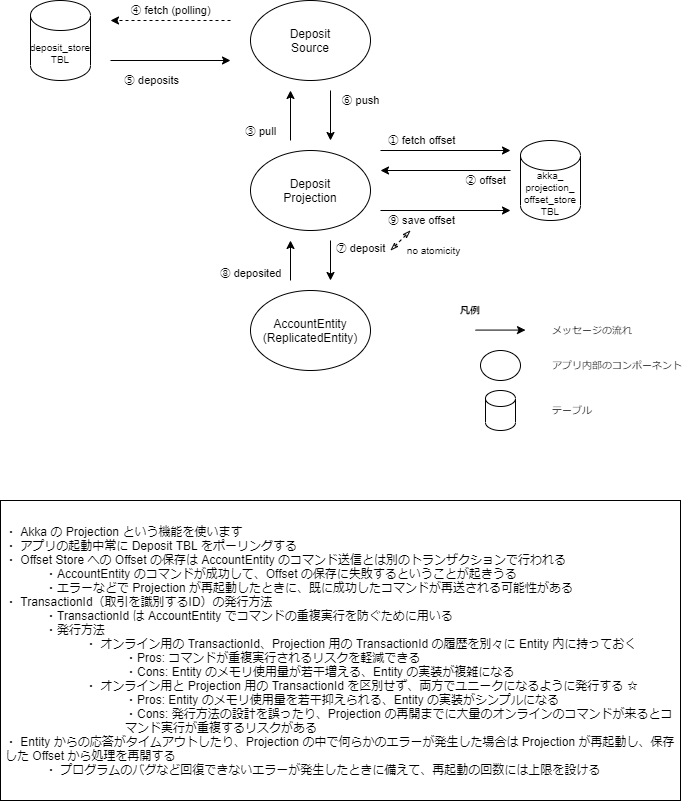

The diagram above was exported from draw.io. Its source (the exported page's mxGraphModel, read from the mxfile embedded in the PNG):
<mxGraphModel dx="1033" dy="767" grid="1" gridSize="10" guides="1" tooltips="1" connect="1" arrows="1" fold="1" page="1" pageScale="1" pageWidth="827" pageHeight="1169" background="#FFFFFF" math="0" shadow="0">
  <root>
    <mxCell id="0" />
    <mxCell id="1" parent="0" />
    <mxCell id="2" value="deposit_store&lt;br style=&quot;font-size: 10px;&quot;&gt;TBL" style="shape=cylinder3;whiteSpace=wrap;html=1;boundedLbl=1;backgroundOutline=1;size=15;fontSize=10;" vertex="1" parent="1">
      <mxGeometry x="120" y="310" width="60" height="80" as="geometry" />
    </mxCell>
    <mxCell id="3" value="" style="endArrow=classic;html=1;" edge="1" parent="1">
      <mxGeometry width="50" height="50" relative="1" as="geometry">
        <mxPoint x="200" y="370" as="sourcePoint" />
        <mxPoint x="320" y="370" as="targetPoint" />
      </mxGeometry>
    </mxCell>
    <mxCell id="26" value="⑤ deposits" style="edgeLabel;html=1;align=center;verticalAlign=middle;resizable=0;points=[];" vertex="1" connectable="0" parent="3">
      <mxGeometry x="0.56" y="-2" relative="1" as="geometry">
        <mxPoint x="-53" y="18" as="offset" />
      </mxGeometry>
    </mxCell>
    <mxCell id="4" value="" style="endArrow=classic;html=1;dashed=1;" edge="1" parent="1">
      <mxGeometry width="50" height="50" relative="1" as="geometry">
        <mxPoint x="320" y="330" as="sourcePoint" />
        <mxPoint x="200" y="330" as="targetPoint" />
      </mxGeometry>
    </mxCell>
    <mxCell id="5" value="④ fetch (polling)" style="edgeLabel;html=1;align=center;verticalAlign=middle;resizable=0;points=[];" vertex="1" connectable="0" parent="4">
      <mxGeometry x="-0.51" y="-1" relative="1" as="geometry">
        <mxPoint x="-31" y="-9" as="offset" />
      </mxGeometry>
    </mxCell>
    <mxCell id="6" value="AccountEntity&lt;br&gt;(ReplicatedEntity)" style="ellipse;whiteSpace=wrap;html=1;" vertex="1" parent="1">
      <mxGeometry x="340" y="600" width="120" height="80" as="geometry" />
    </mxCell>
    <mxCell id="7" value="Deposit&lt;br&gt;Source" style="ellipse;whiteSpace=wrap;html=1;" vertex="1" parent="1">
      <mxGeometry x="340" y="310" width="120" height="80" as="geometry" />
    </mxCell>
    <mxCell id="10" value="akka_&lt;br&gt;projection_&lt;br&gt;offset_store&lt;br style=&quot;font-size: 10px&quot;&gt;TBL" style="shape=cylinder3;whiteSpace=wrap;html=1;boundedLbl=1;backgroundOutline=1;size=15;fontSize=10;" vertex="1" parent="1">
      <mxGeometry x="610" y="450" width="60" height="80" as="geometry" />
    </mxCell>
    <mxCell id="16" value="" style="endArrow=classic;html=1;" edge="1" parent="1">
      <mxGeometry width="50" height="50" relative="1" as="geometry">
        <mxPoint x="380" y="450" as="sourcePoint" />
        <mxPoint x="380" y="400" as="targetPoint" />
      </mxGeometry>
    </mxCell>
    <mxCell id="23" value="③ pull" style="edgeLabel;html=1;align=center;verticalAlign=middle;resizable=0;points=[];" vertex="1" connectable="0" parent="16">
      <mxGeometry x="0.4267" y="-3" relative="1" as="geometry">
        <mxPoint x="-33" y="26" as="offset" />
      </mxGeometry>
    </mxCell>
    <mxCell id="17" value="" style="endArrow=classic;html=1;" edge="1" parent="1">
      <mxGeometry width="50" height="50" relative="1" as="geometry">
        <mxPoint x="470" y="520" as="sourcePoint" />
        <mxPoint x="600" y="520" as="targetPoint" />
      </mxGeometry>
    </mxCell>
    <mxCell id="19" value="⑨ save offset" style="edgeLabel;html=1;align=center;verticalAlign=middle;resizable=0;points=[];" vertex="1" connectable="0" parent="17">
      <mxGeometry x="0.512" y="2" relative="1" as="geometry">
        <mxPoint x="-58" y="12" as="offset" />
      </mxGeometry>
    </mxCell>
    <mxCell id="18" value="" style="endArrow=classic;html=1;" edge="1" parent="1">
      <mxGeometry width="50" height="50" relative="1" as="geometry">
        <mxPoint x="420" y="550" as="sourcePoint" />
        <mxPoint x="420" y="590" as="targetPoint" />
      </mxGeometry>
    </mxCell>
    <mxCell id="20" value="⑦ deposit" style="edgeLabel;html=1;align=center;verticalAlign=middle;resizable=0;points=[];" vertex="1" connectable="0" parent="18">
      <mxGeometry x="-0.464" y="-2" relative="1" as="geometry">
        <mxPoint x="32" y="-3" as="offset" />
      </mxGeometry>
    </mxCell>
    <mxCell id="21" value="" style="endArrow=classic;html=1;" edge="1" parent="1">
      <mxGeometry width="50" height="50" relative="1" as="geometry">
        <mxPoint x="380" y="590" as="sourcePoint" />
        <mxPoint x="380" y="550" as="targetPoint" />
      </mxGeometry>
    </mxCell>
    <mxCell id="22" value="⑧ deposited" style="edgeLabel;html=1;align=center;verticalAlign=middle;resizable=0;points=[];" vertex="1" connectable="0" parent="21">
      <mxGeometry x="-0.464" y="-2" relative="1" as="geometry">
        <mxPoint x="-42" y="3" as="offset" />
      </mxGeometry>
    </mxCell>
    <mxCell id="24" value="" style="endArrow=classic;html=1;" edge="1" parent="1">
      <mxGeometry width="50" height="50" relative="1" as="geometry">
        <mxPoint x="420" y="400" as="sourcePoint" />
        <mxPoint x="420" y="450" as="targetPoint" />
      </mxGeometry>
    </mxCell>
    <mxCell id="25" value="⑥ push" style="edgeLabel;html=1;align=center;verticalAlign=middle;resizable=0;points=[];" vertex="1" connectable="0" parent="24">
      <mxGeometry x="0.4267" y="-3" relative="1" as="geometry">
        <mxPoint x="33" y="-26" as="offset" />
      </mxGeometry>
    </mxCell>
    <mxCell id="30" value="・ Akka の Projection という機能を使います&lt;br&gt;・ アプリの起動中常に Deposit TBL をポーリングする&lt;br&gt;・ Offset Store への Offset の保存は AccountEntity のコマンド送信とは別のトランザクションで行われる&lt;br&gt;&lt;blockquote style=&quot;margin: 0 0 0 40px ; border: none ; padding: 0px&quot;&gt;・AccountEntity のコマンドが成功して、Offset の保存に失敗するということが起きうる&lt;br&gt;・エラーなどで Projection が再起動したときに、既に成功したコマンドが再送される可能性がある&lt;/blockquote&gt;・ TransactionId（取引を識別するID）の発行方法&lt;br&gt;&lt;blockquote style=&quot;margin: 0 0 0 40px ; border: none ; padding: 0px&quot;&gt;・TransactionId は AccountEntity でコマンドの重複実行を防ぐために用いる&lt;br&gt;・発行方法&lt;/blockquote&gt;&lt;blockquote style=&quot;margin: 0 0 0 40px ; border: none ; padding: 0px&quot;&gt;&lt;blockquote style=&quot;margin: 0 0 0 40px ; border: none ; padding: 0px&quot;&gt;・ オンライン用の TransactionId、Projection 用の TransactionId の履歴を別々に Entity 内に持っておく&lt;/blockquote&gt;&lt;/blockquote&gt;&lt;blockquote style=&quot;margin: 0 0 0 40px ; border: none ; padding: 0px&quot;&gt;&lt;blockquote style=&quot;margin: 0 0 0 40px ; border: none ; padding: 0px&quot;&gt;&lt;blockquote style=&quot;margin: 0 0 0 40px ; border: none ; padding: 0px&quot;&gt;・Pros: コマンドが重複実行されるリスクを軽減できる&lt;/blockquote&gt;&lt;blockquote style=&quot;margin: 0 0 0 40px ; border: none ; padding: 0px&quot;&gt;・Cons: Entity のメモリ使用量が若干増える、Entity の実装が複雑になる&lt;/blockquote&gt;&lt;/blockquote&gt;&lt;/blockquote&gt;&lt;blockquote style=&quot;margin: 0 0 0 40px ; border: none ; padding: 0px&quot;&gt;&lt;blockquote style=&quot;margin: 0 0 0 40px ; border: none ; padding: 0px&quot;&gt;・ オンライン用と Projection 用の TransactionId を区別せず、両方でユニークになるように発行する ☆&lt;/blockquote&gt;&lt;/blockquote&gt;&lt;blockquote style=&quot;margin: 0 0 0 40px ; border: none ; padding: 0px&quot;&gt;&lt;blockquote style=&quot;margin: 0 0 0 40px ; border: none ; padding: 0px&quot;&gt;&lt;blockquote style=&quot;margin: 0 0 0 40px ; border: none ; padding: 0px&quot;&gt;・Pros: Entity のメモリ使用量を若干抑えられる、Entity の実装がシンプルになる&lt;/blockquote&gt;&lt;blockquote style=&quot;margin: 0 0 0 40px ; border: none ; padding: 0px&quot;&gt;・Cons: 発行方法の設計を誤ったり、Projection の再開までに大量のオンラインのコマンドが来るとコマンド実行が重複するリスクがある&lt;/blockquote&gt;&lt;/blockquote&gt;&lt;/blockquote&gt;・ Entity からの応答がタイムアウトしたり、Projection の中で何らかのエラーが発生した場合は Projection が再起動し、保存した Offset から処理を再開する&lt;br&gt;&lt;blockquote style=&quot;margin: 0 0 0 40px ; border: none ; padding: 0px&quot;&gt;・ プログラムのバグなど回復できないエラーが発生したときに備えて、再起動の回数には上限を設ける&lt;/blockquote&gt;" style="rounded=0;whiteSpace=wrap;html=1;align=left;spacing=5;" vertex="1" parent="1">
      <mxGeometry x="90" y="810" width="680" height="300" as="geometry" />
    </mxCell>
    <mxCell id="31" value="" style="endArrow=classicThin;startArrow=classicThin;html=1;dashed=1;fontSize=10;startFill=0;endFill=0;" edge="1" parent="1">
      <mxGeometry width="50" height="50" relative="1" as="geometry">
        <mxPoint x="480" y="560" as="sourcePoint" />
        <mxPoint x="500" y="540" as="targetPoint" />
      </mxGeometry>
    </mxCell>
    <mxCell id="32" value="no atomicity" style="edgeLabel;html=1;align=center;verticalAlign=middle;resizable=0;points=[];fontSize=10;" vertex="1" connectable="0" parent="31">
      <mxGeometry x="0.3158" y="3" relative="1" as="geometry">
        <mxPoint x="32" y="15" as="offset" />
      </mxGeometry>
    </mxCell>
    <mxCell id="34" value="" style="ellipse;whiteSpace=wrap;html=1;fontSize=10;align=left;" vertex="1" parent="1">
      <mxGeometry x="570" y="660" width="40" height="30" as="geometry" />
    </mxCell>
    <mxCell id="35" value="" style="endArrow=classic;html=1;" edge="1" parent="1">
      <mxGeometry width="50" height="50" relative="1" as="geometry">
        <mxPoint x="565" y="639.58" as="sourcePoint" />
        <mxPoint x="615" y="639.58" as="targetPoint" />
      </mxGeometry>
    </mxCell>
    <mxCell id="37" value="凡例" style="text;html=1;strokeColor=none;fillColor=none;align=center;verticalAlign=middle;whiteSpace=wrap;rounded=0;fontSize=10;fontStyle=1" vertex="1" parent="1">
      <mxGeometry x="540" y="610" width="40" height="20" as="geometry" />
    </mxCell>
    <mxCell id="38" value="" style="shape=cylinder3;whiteSpace=wrap;html=1;boundedLbl=1;backgroundOutline=1;size=8.000000000000114;fontSize=10;" vertex="1" parent="1">
      <mxGeometry x="575" y="700" width="30" height="40" as="geometry" />
    </mxCell>
    <mxCell id="39" value="メッセージの流れ" style="text;html=1;strokeColor=none;fillColor=none;align=left;verticalAlign=middle;whiteSpace=wrap;rounded=0;fontSize=10;" vertex="1" parent="1">
      <mxGeometry x="640" y="630" width="120" height="20" as="geometry" />
    </mxCell>
    <mxCell id="41" value="アプリ内部のコンポーネント" style="text;html=1;strokeColor=none;fillColor=none;align=left;verticalAlign=middle;whiteSpace=wrap;rounded=0;fontSize=10;" vertex="1" parent="1">
      <mxGeometry x="640" y="665" width="140" height="20" as="geometry" />
    </mxCell>
    <mxCell id="42" value="テーブル" style="text;html=1;strokeColor=none;fillColor=none;align=left;verticalAlign=middle;whiteSpace=wrap;rounded=0;fontSize=10;" vertex="1" parent="1">
      <mxGeometry x="640" y="710" width="80" height="20" as="geometry" />
    </mxCell>
    <mxCell id="45" value="Deposit&lt;br&gt;Projection" style="ellipse;whiteSpace=wrap;html=1;" vertex="1" parent="1">
      <mxGeometry x="340" y="460" width="120" height="80" as="geometry" />
    </mxCell>
    <mxCell id="46" value="" style="endArrow=classic;html=1;" edge="1" parent="1">
      <mxGeometry width="50" height="50" relative="1" as="geometry">
        <mxPoint x="470" y="460" as="sourcePoint" />
        <mxPoint x="600" y="460" as="targetPoint" />
      </mxGeometry>
    </mxCell>
    <mxCell id="47" value="① fetch offset" style="edgeLabel;html=1;align=center;verticalAlign=middle;resizable=0;points=[];" vertex="1" connectable="0" parent="46">
      <mxGeometry x="0.512" y="2" relative="1" as="geometry">
        <mxPoint x="-58" y="-8" as="offset" />
      </mxGeometry>
    </mxCell>
    <mxCell id="48" value="" style="endArrow=classic;html=1;" edge="1" parent="1">
      <mxGeometry width="50" height="50" relative="1" as="geometry">
        <mxPoint x="600" y="480" as="sourcePoint" />
        <mxPoint x="470" y="480" as="targetPoint" />
      </mxGeometry>
    </mxCell>
    <mxCell id="49" value="② offset" style="edgeLabel;html=1;align=center;verticalAlign=middle;resizable=0;points=[];" vertex="1" connectable="0" parent="48">
      <mxGeometry x="0.512" y="2" relative="1" as="geometry">
        <mxPoint x="73" y="8" as="offset" />
      </mxGeometry>
    </mxCell>
  </root>
</mxGraphModel>